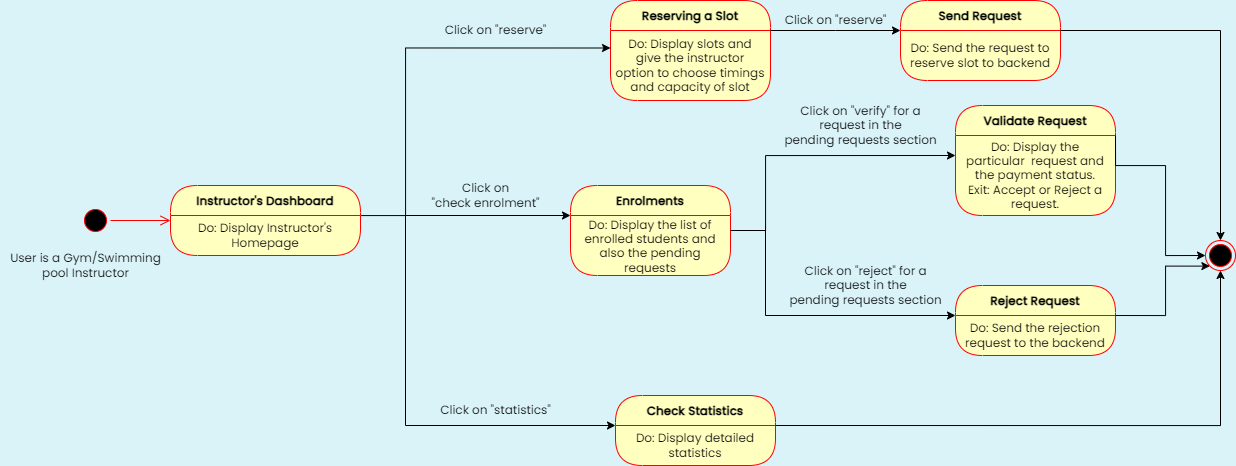

The diagram above was exported from draw.io. Its source (the exported page's mxGraphModel, read from the mxfile embedded in the PNG):
<mxGraphModel dx="695" dy="695" grid="1" gridSize="10" guides="1" tooltips="1" connect="1" arrows="1" fold="1" page="1" pageScale="1" pageWidth="1654" pageHeight="1169" background="#D9F3F8" math="0" shadow="0">
  <root>
    <mxCell id="0" />
    <mxCell id="1" parent="0" />
    <mxCell id="wXBn4jjthNXK1TV8hiy--59" value="" style="ellipse;html=1;shape=startState;fillColor=#000000;strokeColor=#ff0000;fontFamily=Poppins;fontSource=https%3A%2F%2Ffonts.googleapis.com%2Fcss%3Ffamily%3DPoppins;" parent="1" vertex="1">
      <mxGeometry x="175" y="310" width="30" height="30" as="geometry" />
    </mxCell>
    <mxCell id="wXBn4jjthNXK1TV8hiy--60" value="" style="edgeStyle=orthogonalEdgeStyle;html=1;verticalAlign=bottom;endArrow=open;endSize=8;strokeColor=#ff0000;rounded=0;fontFamily=Poppins;fontSource=https%3A%2F%2Ffonts.googleapis.com%2Fcss%3Ffamily%3DPoppins;" parent="1" source="wXBn4jjthNXK1TV8hiy--59" edge="1">
      <mxGeometry relative="1" as="geometry">
        <mxPoint x="265" y="325" as="targetPoint" />
        <Array as="points">
          <mxPoint x="190" y="325" />
        </Array>
      </mxGeometry>
    </mxCell>
    <mxCell id="SMdBftUn0dSE8-HWHc-f-7" style="edgeStyle=orthogonalEdgeStyle;rounded=0;orthogonalLoop=1;jettySize=auto;html=1;exitX=1;exitY=0.5;exitDx=0;exitDy=0;entryX=0;entryY=0.25;entryDx=0;entryDy=0;" parent="1" source="wXBn4jjthNXK1TV8hiy--61" target="wXBn4jjthNXK1TV8hiy--64" edge="1">
      <mxGeometry relative="1" as="geometry">
        <Array as="points">
          <mxPoint x="455" y="320" />
          <mxPoint x="500" y="320" />
          <mxPoint x="500" y="152" />
        </Array>
      </mxGeometry>
    </mxCell>
    <mxCell id="wXBn4jjthNXK1TV8hiy--61" value="Instructor's Dashboard" style="swimlane;fontStyle=1;align=center;verticalAlign=middle;childLayout=stackLayout;horizontal=1;startSize=30;horizontalStack=0;resizeParent=0;resizeLast=1;container=0;fontColor=#000000;collapsible=0;rounded=1;arcSize=30;strokeColor=#ff0000;fillColor=#ffffc0;swimlaneFillColor=#ffffc0;dropTarget=0;fontFamily=Poppins;fontSource=https%3A%2F%2Ffonts.googleapis.com%2Fcss%3Ffamily%3DPoppins;" parent="1" vertex="1">
      <mxGeometry x="265" y="290" width="190" height="70" as="geometry" />
    </mxCell>
    <mxCell id="wXBn4jjthNXK1TV8hiy--62" value="Do: Display Instructor's Homepage" style="text;html=1;strokeColor=none;fillColor=none;align=center;verticalAlign=middle;spacingLeft=4;spacingRight=4;whiteSpace=wrap;overflow=hidden;rotatable=0;fontColor=#000000;fontFamily=Poppins;fontSource=https%3A%2F%2Ffonts.googleapis.com%2Fcss%3Ffamily%3DPoppins;" parent="wXBn4jjthNXK1TV8hiy--61" vertex="1">
      <mxGeometry y="30" width="190" height="40" as="geometry" />
    </mxCell>
    <mxCell id="wXBn4jjthNXK1TV8hiy--63" value="Reserving a Slot" style="swimlane;fontStyle=1;align=center;verticalAlign=middle;childLayout=stackLayout;horizontal=1;startSize=30;horizontalStack=0;resizeParent=0;resizeLast=1;container=0;fontColor=#000000;collapsible=0;rounded=1;arcSize=30;strokeColor=#ff0000;fillColor=#ffffc0;swimlaneFillColor=#ffffc0;dropTarget=0;fontFamily=Poppins;fontSource=https%3A%2F%2Ffonts.googleapis.com%2Fcss%3Ffamily%3DPoppins;" parent="1" vertex="1">
      <mxGeometry x="705" y="105" width="160" height="100" as="geometry" />
    </mxCell>
    <mxCell id="wXBn4jjthNXK1TV8hiy--64" value="Do: Display slots and give the instructor option to choose timings and capacity of slot" style="text;html=1;strokeColor=none;fillColor=none;align=center;verticalAlign=middle;spacingLeft=4;spacingRight=4;whiteSpace=wrap;overflow=hidden;rotatable=0;fontColor=#000000;fontFamily=Poppins;fontSource=https%3A%2F%2Ffonts.googleapis.com%2Fcss%3Ffamily%3DPoppins;" parent="wXBn4jjthNXK1TV8hiy--63" vertex="1">
      <mxGeometry y="30" width="160" height="70" as="geometry" />
    </mxCell>
    <mxCell id="wXBn4jjthNXK1TV8hiy--65" value="Enrolments" style="swimlane;fontStyle=1;align=center;verticalAlign=middle;childLayout=stackLayout;horizontal=1;startSize=30;horizontalStack=0;resizeParent=0;resizeLast=1;container=0;fontColor=#000000;collapsible=0;rounded=1;arcSize=30;strokeColor=#ff0000;fillColor=#ffffc0;swimlaneFillColor=#ffffc0;dropTarget=0;fontFamily=Poppins;fontSource=https%3A%2F%2Ffonts.googleapis.com%2Fcss%3Ffamily%3DPoppins;" parent="1" vertex="1">
      <mxGeometry x="665" y="290" width="160" height="90" as="geometry" />
    </mxCell>
    <mxCell id="wXBn4jjthNXK1TV8hiy--66" value="Do: Display the list of enrolled students and also the pending requests" style="text;html=1;strokeColor=none;fillColor=none;align=center;verticalAlign=middle;spacingLeft=4;spacingRight=4;whiteSpace=wrap;overflow=hidden;rotatable=0;fontColor=#000000;fontFamily=Poppins;fontSource=https%3A%2F%2Ffonts.googleapis.com%2Fcss%3Ffamily%3DPoppins;" parent="wXBn4jjthNXK1TV8hiy--65" vertex="1">
      <mxGeometry y="30" width="160" height="60" as="geometry" />
    </mxCell>
    <mxCell id="wXBn4jjthNXK1TV8hiy--67" value="Check Statistics" style="swimlane;fontStyle=1;align=center;verticalAlign=middle;childLayout=stackLayout;horizontal=1;startSize=30;horizontalStack=0;resizeParent=0;resizeLast=1;container=0;fontColor=#000000;collapsible=0;rounded=1;arcSize=30;strokeColor=#ff0000;fillColor=#ffffc0;swimlaneFillColor=#ffffc0;dropTarget=0;fontFamily=Poppins;fontSource=https%3A%2F%2Ffonts.googleapis.com%2Fcss%3Ffamily%3DPoppins;" parent="1" vertex="1">
      <mxGeometry x="710" y="500" width="160" height="70" as="geometry" />
    </mxCell>
    <mxCell id="wXBn4jjthNXK1TV8hiy--68" value="Do: Display detailed statistics" style="text;html=1;strokeColor=none;fillColor=none;align=center;verticalAlign=middle;spacingLeft=4;spacingRight=4;whiteSpace=wrap;overflow=hidden;rotatable=0;fontColor=#000000;fontFamily=Poppins;fontSource=https%3A%2F%2Ffonts.googleapis.com%2Fcss%3Ffamily%3DPoppins;" parent="wXBn4jjthNXK1TV8hiy--67" vertex="1">
      <mxGeometry y="30" width="160" height="40" as="geometry" />
    </mxCell>
    <mxCell id="wXBn4jjthNXK1TV8hiy--72" value="Click on &quot;reserve&quot;" style="text;html=1;align=center;verticalAlign=middle;resizable=0;points=[];autosize=1;strokeColor=none;fillColor=none;fontFamily=Poppins;fontSource=https%3A%2F%2Ffonts.googleapis.com%2Fcss%3Ffamily%3DPoppins;" parent="1" vertex="1">
      <mxGeometry x="525" y="120" width="130" height="30" as="geometry" />
    </mxCell>
    <mxCell id="wXBn4jjthNXK1TV8hiy--73" value="Click on &lt;br&gt;&quot;check enrolment&quot;" style="text;html=1;align=center;verticalAlign=middle;resizable=0;points=[];autosize=1;strokeColor=none;fillColor=none;fontFamily=Poppins;fontSource=https%3A%2F%2Ffonts.googleapis.com%2Fcss%3Ffamily%3DPoppins;" parent="1" vertex="1">
      <mxGeometry x="515" y="280" width="130" height="40" as="geometry" />
    </mxCell>
    <mxCell id="wXBn4jjthNXK1TV8hiy--74" value="Click on &quot;statistics&quot;" style="text;html=1;align=center;verticalAlign=middle;resizable=0;points=[];autosize=1;strokeColor=none;fillColor=none;fontFamily=Poppins;fontSource=https%3A%2F%2Ffonts.googleapis.com%2Fcss%3Ffamily%3DPoppins;" parent="1" vertex="1">
      <mxGeometry x="525" y="500" width="130" height="30" as="geometry" />
    </mxCell>
    <mxCell id="wXBn4jjthNXK1TV8hiy--75" value="Validate Request" style="swimlane;fontStyle=1;align=center;verticalAlign=middle;childLayout=stackLayout;horizontal=1;startSize=30;horizontalStack=0;resizeParent=0;resizeLast=1;container=0;fontColor=#000000;collapsible=0;rounded=1;arcSize=30;strokeColor=#ff0000;fillColor=#ffffc0;swimlaneFillColor=#ffffc0;dropTarget=0;fontFamily=Poppins;fontSource=https%3A%2F%2Ffonts.googleapis.com%2Fcss%3Ffamily%3DPoppins;" parent="1" vertex="1">
      <mxGeometry x="1050" y="210" width="160" height="110" as="geometry" />
    </mxCell>
    <mxCell id="wXBn4jjthNXK1TV8hiy--76" value="Do: Display the particular&amp;nbsp; request and the payment status.&lt;br&gt;Exit: Accept or Reject a request." style="text;html=1;strokeColor=none;fillColor=none;align=center;verticalAlign=middle;spacingLeft=4;spacingRight=4;whiteSpace=wrap;overflow=hidden;rotatable=0;fontColor=#000000;fontFamily=Poppins;fontSource=https%3A%2F%2Ffonts.googleapis.com%2Fcss%3Ffamily%3DPoppins;" parent="wXBn4jjthNXK1TV8hiy--75" vertex="1">
      <mxGeometry y="30" width="160" height="80" as="geometry" />
    </mxCell>
    <mxCell id="wXBn4jjthNXK1TV8hiy--78" value="Send Request" style="swimlane;fontStyle=1;align=center;verticalAlign=middle;childLayout=stackLayout;horizontal=1;startSize=30;horizontalStack=0;resizeParent=0;resizeLast=1;container=0;fontColor=#000000;collapsible=0;rounded=1;arcSize=30;strokeColor=#ff0000;fillColor=#ffffc0;swimlaneFillColor=#ffffc0;dropTarget=0;fontFamily=Poppins;fontSource=https%3A%2F%2Ffonts.googleapis.com%2Fcss%3Ffamily%3DPoppins;" parent="1" vertex="1">
      <mxGeometry x="995" y="105" width="160" height="80" as="geometry" />
    </mxCell>
    <mxCell id="wXBn4jjthNXK1TV8hiy--79" value="Do: Send the request to reserve slot to backend" style="text;html=1;strokeColor=none;fillColor=none;align=center;verticalAlign=middle;spacingLeft=4;spacingRight=4;whiteSpace=wrap;overflow=hidden;rotatable=0;fontColor=#000000;fontFamily=Poppins;fontSource=https%3A%2F%2Ffonts.googleapis.com%2Fcss%3Ffamily%3DPoppins;" parent="wXBn4jjthNXK1TV8hiy--78" vertex="1">
      <mxGeometry y="30" width="160" height="50" as="geometry" />
    </mxCell>
    <mxCell id="wXBn4jjthNXK1TV8hiy--81" value="" style="ellipse;html=1;shape=endState;fillColor=#000000;strokeColor=#ff0000;fontFamily=Poppins;fontSource=https%3A%2F%2Ffonts.googleapis.com%2Fcss%3Ffamily%3DPoppins;" parent="1" vertex="1">
      <mxGeometry x="1300" y="345" width="30" height="30" as="geometry" />
    </mxCell>
    <mxCell id="wXBn4jjthNXK1TV8hiy--82" style="edgeStyle=orthogonalEdgeStyle;rounded=0;orthogonalLoop=1;jettySize=auto;html=1;exitX=1;exitY=0;exitDx=0;exitDy=0;entryX=0;entryY=0.5;entryDx=0;entryDy=0;fontFamily=Poppins;fontSource=https%3A%2F%2Ffonts.googleapis.com%2Fcss%3Ffamily%3DPoppins;" parent="1" source="wXBn4jjthNXK1TV8hiy--76" target="wXBn4jjthNXK1TV8hiy--81" edge="1">
      <mxGeometry relative="1" as="geometry">
        <Array as="points">
          <mxPoint x="1260" y="270" />
          <mxPoint x="1260" y="360" />
        </Array>
      </mxGeometry>
    </mxCell>
    <mxCell id="wXBn4jjthNXK1TV8hiy--83" style="edgeStyle=orthogonalEdgeStyle;rounded=0;orthogonalLoop=1;jettySize=auto;html=1;exitX=1;exitY=0;exitDx=0;exitDy=0;entryX=0.5;entryY=0;entryDx=0;entryDy=0;fontFamily=Poppins;fontSource=https%3A%2F%2Ffonts.googleapis.com%2Fcss%3Ffamily%3DPoppins;" parent="1" source="wXBn4jjthNXK1TV8hiy--79" target="wXBn4jjthNXK1TV8hiy--81" edge="1">
      <mxGeometry relative="1" as="geometry">
        <Array as="points">
          <mxPoint x="1315" y="135" />
        </Array>
      </mxGeometry>
    </mxCell>
    <mxCell id="wXBn4jjthNXK1TV8hiy--84" style="edgeStyle=orthogonalEdgeStyle;rounded=0;orthogonalLoop=1;jettySize=auto;html=1;exitX=1;exitY=0;exitDx=0;exitDy=0;entryX=0.5;entryY=1;entryDx=0;entryDy=0;fontFamily=Poppins;fontSource=https%3A%2F%2Ffonts.googleapis.com%2Fcss%3Ffamily%3DPoppins;" parent="1" source="wXBn4jjthNXK1TV8hiy--68" target="wXBn4jjthNXK1TV8hiy--81" edge="1">
      <mxGeometry relative="1" as="geometry">
        <Array as="points">
          <mxPoint x="1315" y="530" />
        </Array>
      </mxGeometry>
    </mxCell>
    <mxCell id="wXBn4jjthNXK1TV8hiy--85" value="Click on &quot;reserve&quot;" style="text;html=1;align=center;verticalAlign=middle;resizable=0;points=[];autosize=1;strokeColor=none;fillColor=none;fontFamily=Poppins;fontSource=https%3A%2F%2Ffonts.googleapis.com%2Fcss%3Ffamily%3DPoppins;" parent="1" vertex="1">
      <mxGeometry x="865" y="110" width="130" height="30" as="geometry" />
    </mxCell>
    <mxCell id="wXBn4jjthNXK1TV8hiy--86" value="Click on &quot;verify&quot; for a &lt;br&gt;request in the &lt;br&gt;pending requests section" style="text;html=1;align=center;verticalAlign=middle;resizable=0;points=[];autosize=1;strokeColor=none;fillColor=none;fontFamily=Poppins;fontSource=https%3A%2F%2Ffonts.googleapis.com%2Fcss%3Ffamily%3DPoppins;" parent="1" vertex="1">
      <mxGeometry x="865" y="200" width="180" height="60" as="geometry" />
    </mxCell>
    <mxCell id="wXBn4jjthNXK1TV8hiy--87" value="User is a Gym/Swimming&lt;br&gt;pool Instructor" style="text;html=1;align=center;verticalAlign=middle;resizable=0;points=[];autosize=1;strokeColor=none;fillColor=none;fontFamily=Poppins;fontSource=https%3A%2F%2Ffonts.googleapis.com%2Fcss%3Ffamily%3DPoppins;" parent="1" vertex="1">
      <mxGeometry x="95" y="350" width="170" height="40" as="geometry" />
    </mxCell>
    <mxCell id="SMdBftUn0dSE8-HWHc-f-1" style="edgeStyle=orthogonalEdgeStyle;rounded=0;orthogonalLoop=1;jettySize=auto;html=1;exitX=1;exitY=0;exitDx=0;exitDy=0;entryX=0;entryY=0;entryDx=0;entryDy=0;" parent="1" source="wXBn4jjthNXK1TV8hiy--64" target="wXBn4jjthNXK1TV8hiy--79" edge="1">
      <mxGeometry relative="1" as="geometry">
        <Array as="points">
          <mxPoint x="930" y="135" />
          <mxPoint x="930" y="135" />
        </Array>
      </mxGeometry>
    </mxCell>
    <mxCell id="SMdBftUn0dSE8-HWHc-f-2" style="edgeStyle=orthogonalEdgeStyle;rounded=0;orthogonalLoop=1;jettySize=auto;html=1;exitX=1;exitY=0.25;exitDx=0;exitDy=0;entryX=0;entryY=0.25;entryDx=0;entryDy=0;" parent="1" source="wXBn4jjthNXK1TV8hiy--66" target="wXBn4jjthNXK1TV8hiy--76" edge="1">
      <mxGeometry relative="1" as="geometry">
        <Array as="points">
          <mxPoint x="860" y="335" />
          <mxPoint x="860" y="260" />
        </Array>
      </mxGeometry>
    </mxCell>
    <mxCell id="SMdBftUn0dSE8-HWHc-f-3" value="Reject Request" style="swimlane;fontStyle=1;align=center;verticalAlign=middle;childLayout=stackLayout;horizontal=1;startSize=30;horizontalStack=0;resizeParent=0;resizeLast=1;container=0;fontColor=#000000;collapsible=0;rounded=1;arcSize=30;strokeColor=#ff0000;fillColor=#ffffc0;swimlaneFillColor=#ffffc0;dropTarget=0;fontFamily=Poppins;fontSource=https%3A%2F%2Ffonts.googleapis.com%2Fcss%3Ffamily%3DPoppins;" parent="1" vertex="1">
      <mxGeometry x="1050" y="390" width="160" height="70" as="geometry" />
    </mxCell>
    <mxCell id="SMdBftUn0dSE8-HWHc-f-4" value="Do: Send the rejection request to the backend" style="text;html=1;strokeColor=none;fillColor=none;align=center;verticalAlign=middle;spacingLeft=4;spacingRight=4;whiteSpace=wrap;overflow=hidden;rotatable=0;fontColor=#000000;fontFamily=Poppins;fontSource=https%3A%2F%2Ffonts.googleapis.com%2Fcss%3Ffamily%3DPoppins;" parent="SMdBftUn0dSE8-HWHc-f-3" vertex="1">
      <mxGeometry y="30" width="160" height="40" as="geometry" />
    </mxCell>
    <mxCell id="SMdBftUn0dSE8-HWHc-f-6" value="" style="endArrow=classic;html=1;rounded=0;entryX=0;entryY=0;entryDx=0;entryDy=0;" parent="1" target="SMdBftUn0dSE8-HWHc-f-4" edge="1">
      <mxGeometry width="50" height="50" relative="1" as="geometry">
        <mxPoint x="860" y="330" as="sourcePoint" />
        <mxPoint x="890" y="310" as="targetPoint" />
        <Array as="points">
          <mxPoint x="860" y="420" />
        </Array>
      </mxGeometry>
    </mxCell>
    <mxCell id="SMdBftUn0dSE8-HWHc-f-8" value="" style="endArrow=classic;html=1;rounded=0;entryX=0;entryY=0;entryDx=0;entryDy=0;" parent="1" target="wXBn4jjthNXK1TV8hiy--66" edge="1">
      <mxGeometry width="50" height="50" relative="1" as="geometry">
        <mxPoint x="500" y="320" as="sourcePoint" />
        <mxPoint x="780" y="290" as="targetPoint" />
      </mxGeometry>
    </mxCell>
    <mxCell id="SMdBftUn0dSE8-HWHc-f-9" value="" style="endArrow=classic;html=1;rounded=0;entryX=0;entryY=0;entryDx=0;entryDy=0;" parent="1" target="wXBn4jjthNXK1TV8hiy--68" edge="1">
      <mxGeometry width="50" height="50" relative="1" as="geometry">
        <mxPoint x="500" y="320" as="sourcePoint" />
        <mxPoint x="780" y="290" as="targetPoint" />
        <Array as="points">
          <mxPoint x="500" y="530" />
        </Array>
      </mxGeometry>
    </mxCell>
    <mxCell id="SMdBftUn0dSE8-HWHc-f-10" value="Click on &quot;reject&quot; for a &lt;br&gt;request in the &lt;br&gt;pending requests section" style="text;html=1;align=center;verticalAlign=middle;resizable=0;points=[];autosize=1;strokeColor=none;fillColor=none;fontFamily=Poppins;fontSource=https%3A%2F%2Ffonts.googleapis.com%2Fcss%3Ffamily%3DPoppins;" parent="1" vertex="1">
      <mxGeometry x="870" y="360" width="180" height="60" as="geometry" />
    </mxCell>
    <mxCell id="SMdBftUn0dSE8-HWHc-f-12" style="edgeStyle=orthogonalEdgeStyle;rounded=0;orthogonalLoop=1;jettySize=auto;html=1;exitX=1;exitY=0;exitDx=0;exitDy=0;entryX=0;entryY=1;entryDx=0;entryDy=0;" parent="1" source="SMdBftUn0dSE8-HWHc-f-4" target="wXBn4jjthNXK1TV8hiy--81" edge="1">
      <mxGeometry relative="1" as="geometry">
        <Array as="points">
          <mxPoint x="1260" y="420" />
          <mxPoint x="1260" y="371" />
        </Array>
      </mxGeometry>
    </mxCell>
  </root>
</mxGraphModel>